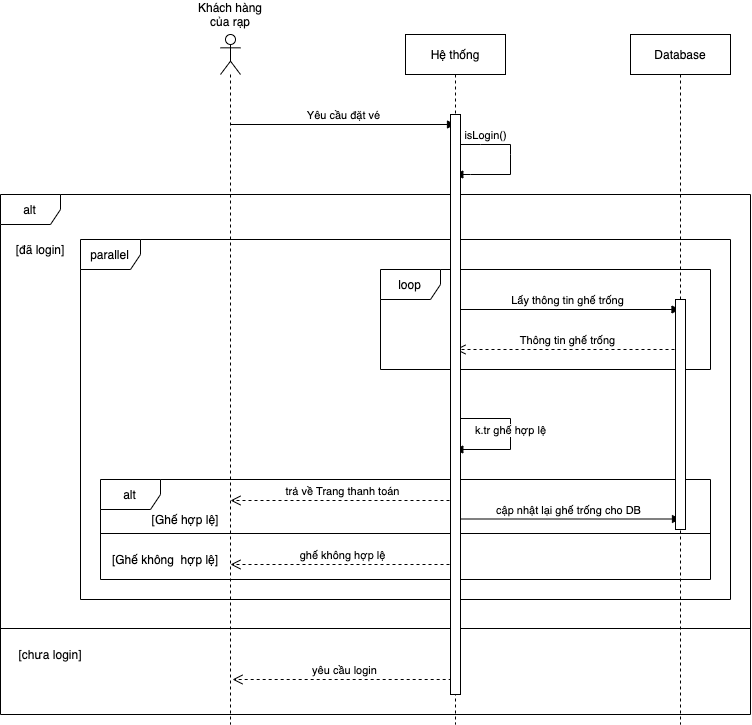

The diagram above was exported from draw.io. Its source (the exported page's mxGraphModel, read from the mxfile embedded in the PNG):
<mxGraphModel dx="925" dy="628" grid="1" gridSize="10" guides="1" tooltips="1" connect="1" arrows="1" fold="1" page="1" pageScale="1" pageWidth="850" pageHeight="1100" math="0" shadow="0">
  <root>
    <mxCell id="0" />
    <mxCell id="1" parent="0" />
    <mxCell id="mcO8uwgzdHSOXDd9awsV-8" value="" style="shape=umlLifeline;participant=umlActor;perimeter=lifelinePerimeter;whiteSpace=wrap;html=1;container=1;collapsible=0;recursiveResize=0;verticalAlign=top;spacingTop=36;outlineConnect=0;" vertex="1" parent="1">
      <mxGeometry x="300" y="80" width="20" height="690" as="geometry" />
    </mxCell>
    <mxCell id="mcO8uwgzdHSOXDd9awsV-9" value="Hệ thống" style="shape=umlLifeline;perimeter=lifelinePerimeter;whiteSpace=wrap;html=1;container=1;collapsible=0;recursiveResize=0;outlineConnect=0;" vertex="1" parent="1">
      <mxGeometry x="485" y="80" width="100" height="690" as="geometry" />
    </mxCell>
    <mxCell id="mcO8uwgzdHSOXDd9awsV-10" value="Database" style="shape=umlLifeline;perimeter=lifelinePerimeter;whiteSpace=wrap;html=1;container=1;collapsible=0;recursiveResize=0;outlineConnect=0;" vertex="1" parent="1">
      <mxGeometry x="710" y="80" width="100" height="690" as="geometry" />
    </mxCell>
    <mxCell id="mcO8uwgzdHSOXDd9awsV-11" value="parallel" style="shape=umlFrame;whiteSpace=wrap;html=1;" vertex="1" parent="1">
      <mxGeometry x="160" y="285" width="650" height="360" as="geometry" />
    </mxCell>
    <mxCell id="mcO8uwgzdHSOXDd9awsV-12" value="Lấy thông tin ghế trống" style="html=1;verticalAlign=bottom;endArrow=block;" edge="1" parent="1">
      <mxGeometry width="80" relative="1" as="geometry">
        <mxPoint x="535" y="355" as="sourcePoint" />
        <mxPoint x="759.5" y="355" as="targetPoint" />
      </mxGeometry>
    </mxCell>
    <mxCell id="mcO8uwgzdHSOXDd9awsV-13" value="Khách hàng của rạp" style="text;html=1;strokeColor=none;fillColor=none;align=center;verticalAlign=middle;whiteSpace=wrap;rounded=0;" vertex="1" parent="1">
      <mxGeometry x="270" y="50" width="80" height="20" as="geometry" />
    </mxCell>
    <mxCell id="mcO8uwgzdHSOXDd9awsV-14" value="Thông tin ghế trống" style="html=1;verticalAlign=bottom;endArrow=open;dashed=1;endSize=8;" edge="1" parent="1">
      <mxGeometry relative="1" as="geometry">
        <mxPoint x="760" y="395" as="sourcePoint" />
        <mxPoint x="535" y="395" as="targetPoint" />
      </mxGeometry>
    </mxCell>
    <mxCell id="mcO8uwgzdHSOXDd9awsV-15" value="loop" style="shape=umlFrame;whiteSpace=wrap;html=1;" vertex="1" parent="1">
      <mxGeometry x="460" y="315" width="330" height="100" as="geometry" />
    </mxCell>
    <mxCell id="mcO8uwgzdHSOXDd9awsV-16" value="Yêu cầu đặt vé" style="html=1;verticalAlign=bottom;endArrow=block;" edge="1" parent="1">
      <mxGeometry width="80" relative="1" as="geometry">
        <mxPoint x="310" y="170" as="sourcePoint" />
        <mxPoint x="535" y="170" as="targetPoint" />
      </mxGeometry>
    </mxCell>
    <mxCell id="mcO8uwgzdHSOXDd9awsV-17" value="isLogin()" style="html=1;verticalAlign=bottom;endArrow=block;rounded=0;" edge="1" parent="1">
      <mxGeometry x="-0.559" width="80" relative="1" as="geometry">
        <mxPoint x="534.3235294117646" y="190" as="sourcePoint" />
        <mxPoint x="534.3235294117646" y="220" as="targetPoint" />
        <Array as="points">
          <mxPoint x="560" y="190" />
          <mxPoint x="590" y="190" />
          <mxPoint x="590" y="200" />
          <mxPoint x="590" y="220" />
          <mxPoint x="550" y="220" />
        </Array>
        <mxPoint as="offset" />
      </mxGeometry>
    </mxCell>
    <mxCell id="mcO8uwgzdHSOXDd9awsV-18" value="alt" style="shape=umlFrame;whiteSpace=wrap;html=1;" vertex="1" parent="1">
      <mxGeometry x="80" y="240" width="750" height="520" as="geometry" />
    </mxCell>
    <mxCell id="mcO8uwgzdHSOXDd9awsV-19" value="k.tr ghế hợp lệ" style="html=1;verticalAlign=bottom;endArrow=block;rounded=0;" edge="1" parent="1">
      <mxGeometry x="0.0761" width="80" relative="1" as="geometry">
        <mxPoint x="534.5" y="464" as="sourcePoint" />
        <mxPoint x="534.3235294117646" y="495" as="targetPoint" />
        <Array as="points">
          <mxPoint x="590" y="464" />
          <mxPoint x="590" y="495" />
        </Array>
        <mxPoint as="offset" />
      </mxGeometry>
    </mxCell>
    <mxCell id="mcO8uwgzdHSOXDd9awsV-23" value="" style="line;strokeWidth=1;fillColor=none;align=left;verticalAlign=middle;spacingTop=-1;spacingLeft=3;spacingRight=3;rotatable=0;labelPosition=right;points=[];portConstraint=eastwest;" vertex="1" parent="1">
      <mxGeometry x="80" y="670" width="750" height="8" as="geometry" />
    </mxCell>
    <mxCell id="mcO8uwgzdHSOXDd9awsV-24" value="alt" style="shape=umlFrame;whiteSpace=wrap;html=1;" vertex="1" parent="1">
      <mxGeometry x="180" y="525" width="610" height="100" as="geometry" />
    </mxCell>
    <mxCell id="mcO8uwgzdHSOXDd9awsV-25" value="trả về Trang thanh toán" style="html=1;verticalAlign=bottom;endArrow=open;dashed=1;endSize=8;" edge="1" parent="1">
      <mxGeometry relative="1" as="geometry">
        <mxPoint x="535" y="546" as="sourcePoint" />
        <mxPoint x="310" y="546" as="targetPoint" />
      </mxGeometry>
    </mxCell>
    <mxCell id="mcO8uwgzdHSOXDd9awsV-27" value="ghế không hợp lệ" style="html=1;verticalAlign=bottom;endArrow=open;dashed=1;endSize=8;" edge="1" parent="1">
      <mxGeometry relative="1" as="geometry">
        <mxPoint x="535" y="610" as="sourcePoint" />
        <mxPoint x="310" y="610" as="targetPoint" />
      </mxGeometry>
    </mxCell>
    <mxCell id="mcO8uwgzdHSOXDd9awsV-28" value="" style="line;strokeWidth=1;fillColor=none;align=left;verticalAlign=middle;spacingTop=-1;spacingLeft=3;spacingRight=3;rotatable=0;labelPosition=right;points=[];portConstraint=eastwest;" vertex="1" parent="1">
      <mxGeometry x="180" y="575" width="610" height="8" as="geometry" />
    </mxCell>
    <mxCell id="mcO8uwgzdHSOXDd9awsV-29" value="[Ghế hợp lệ]" style="text;html=1;strokeColor=none;fillColor=none;align=center;verticalAlign=middle;whiteSpace=wrap;rounded=0;" vertex="1" parent="1">
      <mxGeometry x="230" y="555" width="70" height="20" as="geometry" />
    </mxCell>
    <mxCell id="mcO8uwgzdHSOXDd9awsV-30" value="[Ghế không&amp;nbsp; hợp lệ]" style="text;html=1;strokeColor=none;fillColor=none;align=center;verticalAlign=middle;whiteSpace=wrap;rounded=0;" vertex="1" parent="1">
      <mxGeometry x="190" y="595" width="110" height="20" as="geometry" />
    </mxCell>
    <mxCell id="mcO8uwgzdHSOXDd9awsV-31" value="[đã login]" style="text;html=1;strokeColor=none;fillColor=none;align=center;verticalAlign=middle;whiteSpace=wrap;rounded=0;" vertex="1" parent="1">
      <mxGeometry x="90" y="285" width="60" height="20" as="geometry" />
    </mxCell>
    <mxCell id="mcO8uwgzdHSOXDd9awsV-32" value="[chưa login]" style="text;html=1;strokeColor=none;fillColor=none;align=center;verticalAlign=middle;whiteSpace=wrap;rounded=0;" vertex="1" parent="1">
      <mxGeometry x="90" y="690" width="80" height="20" as="geometry" />
    </mxCell>
    <mxCell id="mcO8uwgzdHSOXDd9awsV-33" value="yêu cầu login" style="html=1;verticalAlign=bottom;endArrow=open;dashed=1;endSize=8;" edge="1" parent="1">
      <mxGeometry relative="1" as="geometry">
        <mxPoint x="537.18" y="725" as="sourcePoint" />
        <mxPoint x="312.00352941176465" y="725" as="targetPoint" />
      </mxGeometry>
    </mxCell>
    <mxCell id="mcO8uwgzdHSOXDd9awsV-34" value="cập nhật lại ghế trống cho DB" style="html=1;verticalAlign=bottom;endArrow=block;" edge="1" parent="1">
      <mxGeometry width="80" relative="1" as="geometry">
        <mxPoint x="535" y="564.5" as="sourcePoint" />
        <mxPoint x="760" y="564.5" as="targetPoint" />
      </mxGeometry>
    </mxCell>
    <mxCell id="mcO8uwgzdHSOXDd9awsV-37" value="" style="html=1;points=[];perimeter=orthogonalPerimeter;" vertex="1" parent="1">
      <mxGeometry x="530" y="160" width="10" height="580" as="geometry" />
    </mxCell>
    <mxCell id="mcO8uwgzdHSOXDd9awsV-38" value="" style="html=1;points=[];perimeter=orthogonalPerimeter;" vertex="1" parent="1">
      <mxGeometry x="755" y="345" width="10" height="230" as="geometry" />
    </mxCell>
  </root>
</mxGraphModel>